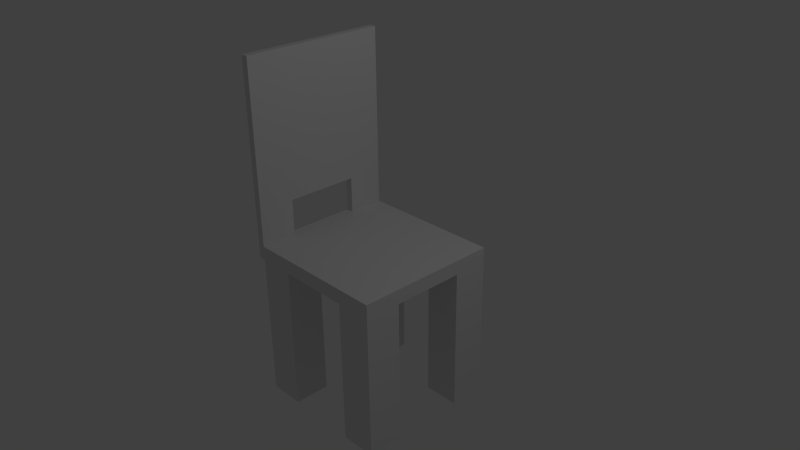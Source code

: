 # Source: QuickChair.blend  (saved by Blender 2.70.0; exported with 4.5.12 LTS)
import bpy
from mathutils import Matrix  # noqa: F401  (used for matrix-valued properties, if any)

bpy.ops.wm.read_factory_settings(use_empty=True)
scene = bpy.context.scene
scene.name = 'Scene'

# ---- collections
col_collection_1 = bpy.data.collections.new('Collection 1'); scene.collection.children.link(col_collection_1)

# ---- materials (node trees are filled in below, after node groups)
mat_material = bpy.data.materials.new('Material')
mat_material.alpha_threshold = 0.0
mat_material.use_transparent_shadow = False
mat_material.roughness = 0.5
mat_material.line_color = (0.0, 0.0, 0.0, 1.0)

# ---- material node trees

# ---- world
world_world = bpy.data.worlds.new('World'); scene.world = world_world
world_world.color = (0.05088, 0.05088, 0.05088)
world_world.use_sun_shadow = False
world_world.sun_shadow_jitter_overblur = 0.0
world_world.cycles.sampling_method = 'MANUAL'
world_world.cycles.sample_map_resolution = 256

# ---- cameras
cam_camera = bpy.data.cameras.new('Camera')
cam_camera.clip_end = 100.0
cam_camera.lens = 35.0
cam_camera.sensor_width = 32.0
cam_camera.sensor_height = 18.0
cam_camera.ortho_scale = 7.314
cam_camera.dof.focus_distance = 0.0
cam_camera.dof.aperture_fstop = 128.0

# ---- lights
light_lamp = bpy.data.lights.new('Lamp', 'POINT')
light_lamp.transmission_factor = 0.0
light_lamp.cutoff_distance = 30.0
light_lamp.energy = 100.0
light_lamp.shadow_buffer_clip_start = 1.001
light_lamp.shadow_soft_size = 0.1
light_lamp.shadow_maximum_resolution = 0.006
light_lamp.use_absolute_resolution = True
light_lamp.cycles.use_multiple_importance_sampling = False

# ---- meshes
me_cube = bpy.data.meshes.new('Cube')
me_cube.from_pydata([(1.0, 1.0, -0.1), (1.0, -1.0, -0.1), (-1.0, -1.0, -0.1), (-1.0, 1.0, -0.1), (1.0, 1.0, 0.1), (1.0, -1.0, 0.1), (-1.0, -1.0, 0.1), (-1.0, 1.0, 0.1), (1.0, 0.0, -0.1), (1.788e-07, 1.0, -0.1), (-5.96e-08, -1.0, -0.1), (-1.0, 2.384e-07, -0.1), (1.0, -4.768e-07, 0.1), (2.384e-07, 1.0, 0.1), (-5.364e-07, -1.0, 0.1), (-1.0, 1.788e-07, 0.1), (5.96e-08, 1.192e-07, -0.1), (-1.49e-07, -1.788e-07, 0.1), (1.0, -0.5, -0.1), (-0.5, 1.0, -0.1), (1.0, 1.0, 0.0), (-0.5, -1.0, -0.1), (1.0, -1.0, 0.0), (-1.0, 0.5, -0.1), (-1.0, -1.0, 0.0), (-1.0, 1.0, 0.0), (1.0, -0.5, 0.1), (-0.5, 1.0, 0.1), (-0.5, -1.0, 0.1), (-1.0, 0.5, 0.1), (1.0, 0.5, -0.1), (0.5, 1.0, -0.1), (0.5, -1.0, -0.1), (-1.0, -0.5, -0.1), (1.0, 0.5, 0.1), (0.5, 1.0, 0.1), (0.5, -1.0, 0.1), (-1.0, -0.5, 0.1), (-0.5, 1.788e-07, -0.1), (0.5, 5.96e-08, -0.1), (1.192e-07, 0.5, -0.1), (0.0, -0.5, -0.1), (-3.427e-07, -0.5, 0.1), (4.47e-08, 0.5, 0.1), (0.5, -3.278e-07, 0.1), (-0.5, 0.0, 0.1), (1.0, -2.384e-07, 0.0), (-2.98e-07, -1.0, 0.0), (-1.0, 0.5, 0.6), (2.086e-07, 1.0, 0.0), (-0.5, -0.5, -0.1), (-0.5, -0.5, 0.1), (1.0, -0.5, 0.0), (-0.5, -1.0, 0.0), (-1.0, 1.0, 0.6), (-0.5, 1.0, 0.0), (-0.5, 0.5, -0.1), (0.5, 0.5, -0.1), (0.5, -0.5, -0.1), (0.5, -0.5, 0.1), (0.5, 0.5, 0.1), (-0.5, 0.5, 0.1), (1.0, 0.5, 0.0), (0.5, -1.0, 0.0), (-1.0, -1.0, 0.6), (0.5, 1.0, 0.0), (1.0, 1.0, -2.1), (1.0, -1.0, -2.1), (-1.0, -1.0, -2.1), (-1.0, 1.0, -2.1), (1.0, -0.5, -2.1), (-0.5, 1.0, -2.1), (-0.5, -1.0, -2.1), (-1.0, 0.5, -2.1), (1.0, 0.5, -2.1), (0.5, 1.0, -2.1), (0.5, -1.0, -2.1), (-1.0, -0.5, -2.1), (-0.5, -0.5, -2.1), (-0.5, 0.5, -2.1), (0.5, 0.5, -2.1), (0.5, -0.5, -2.1), (-1.1, -1.0, -0.1), (-1.1, 1.0, -0.1), (-1.1, -1.0, 0.1), (-1.1, 1.0, 0.1), (-1.1, 2.615e-07, -0.1), (-1.1, 2.019e-07, 0.1), (-1.1, 0.5, -0.1), (-1.1, -1.0, -1.229e-07), (-1.1, 1.0, -1.229e-07), (-1.1, 0.5, 0.1), (-1.1, -0.5, -0.1), (-1.1, -0.5, 0.1), (-1.1, 2.317e-07, -1.229e-07), (-1.1, 0.5, -1.229e-07), (-1.1, -0.5, -1.229e-07), (-1.0, -0.5, 0.6), (-1.1, -1.0, 0.6), (-1.1, 1.0, 0.6), (-1.1, 0.5, 0.6), (-1.1, -0.5, 0.6), (-1.0, 0.5, 2.6), (-1.0, 1.0, 2.6), (-1.0, -1.0, 2.6), (-1.0, -0.5, 2.6), (-1.1, -1.0, 2.6), (-1.1, 1.0, 2.6), (-1.1, 0.5, 2.6), (-1.1, -0.5, 2.6), (-1.0, -0.5, 0.6), (-1.1, -0.5, 0.6), (-1.0, -0.5, 2.6), (-1.1, -0.5, 2.6)], [], [(21, 2, 68, 72), (51, 37, 6, 28), (52, 26, 5, 22), (53, 28, 6, 24), (3, 23, 88, 83), (55, 19, 3, 25), (56, 38, 11, 23), (57, 39, 16, 40), (58, 32, 10, 41), (59, 42, 14, 36), (60, 43, 17, 44), (61, 29, 15, 45), (62, 34, 12, 46), (63, 36, 14, 47), (33, 2, 82, 92), (65, 31, 9, 49), (38, 50, 33, 11), (16, 41, 50, 38), (41, 10, 21, 50), (42, 51, 28, 14), (17, 45, 51, 42), (45, 15, 37, 51), (18, 52, 22, 1), (8, 46, 52, 18), (46, 12, 26, 52), (21, 53, 24, 2), (10, 47, 53, 21), (47, 14, 28, 53), (24, 6, 84, 89), (29, 7, 54, 48), (37, 15, 87, 93), (27, 55, 25, 7), (13, 49, 55, 27), (49, 9, 19, 55), (19, 56, 79, 71), (9, 40, 56, 19), (40, 16, 38, 56), (31, 57, 40, 9), (57, 31, 75, 80), (30, 8, 39, 57), (39, 58, 41, 16), (8, 18, 58, 39), (1, 32, 76, 67), (26, 59, 36, 5), (12, 44, 59, 26), (44, 17, 42, 59), (34, 60, 44, 12), (4, 35, 60, 34), (35, 13, 43, 60), (43, 61, 45, 17), (13, 27, 61, 43), (27, 7, 29, 61), (30, 62, 46, 8), (0, 20, 62, 30), (20, 4, 34, 62), (32, 63, 47, 10), (1, 22, 63, 32), (22, 5, 36, 63), (7, 25, 90, 85), (23, 11, 86, 88), (11, 33, 92, 86), (35, 65, 49, 13), (4, 20, 65, 35), (20, 0, 31, 65), (78, 72, 68, 77), (71, 79, 73, 69), (66, 74, 80, 75), (70, 67, 76, 81), (32, 58, 81, 76), (2, 33, 77, 68), (50, 21, 72, 78), (56, 23, 73, 79), (33, 50, 78, 77), (18, 1, 67, 70), (0, 30, 74, 66), (31, 0, 66, 75), (30, 57, 80, 74), (23, 3, 69, 73), (3, 19, 71, 69), (58, 18, 70, 81), (95, 91, 85, 90), (96, 93, 87, 94), (88, 95, 90, 83), (86, 94, 95, 88), (94, 87, 91, 95), (92, 96, 94, 86), (82, 89, 96, 92), (89, 84, 93, 96), (25, 3, 83, 90), (37, 93, 101, 97), (15, 29, 91, 87), (2, 24, 89, 82), (101, 98, 106, 109), (100, 48, 110, 111), (93, 84, 98, 101), (7, 85, 99, 54), (91, 29, 48, 100), (84, 6, 64, 98), (6, 37, 97, 64), (85, 91, 100, 99), (102, 103, 107, 108), (104, 105, 109, 106), (98, 64, 104, 106), (99, 100, 108, 107), (64, 97, 105, 104), (54, 99, 107, 103), (48, 54, 103, 102), (97, 101, 109, 105), (111, 110, 112, 113), (48, 102, 112, 110), (108, 100, 111, 113), (102, 108, 113, 112)])
me_cube.materials.append(mat_material)
me_cube.use_remesh_preserve_volume = False
me_cube.use_remesh_preserve_attributes = False
me_cube.use_mirror_vertex_groups = False
me_cube.update()

# ---- objects
ob_cube = bpy.data.objects.new('Cube', me_cube)
ob_lamp = bpy.data.objects.new('Lamp', light_lamp)
ob_camera = bpy.data.objects.new('Camera', cam_camera)

# ---- transforms, parenting, visibility, modifiers, constraints
ob_cube.location = (0.0, 0.0, 0.0)
ob_cube.lock_rotations_4d = False
ob_cube.empty_display_type = 'ARROWS'
ob_cube.lineart.crease_threshold = 0.0
ob_lamp.location = (4.076, 1.005, 5.904)
ob_lamp.rotation_euler = (0.6503, 0.05522, 1.866)
ob_lamp.lock_rotations_4d = False
ob_lamp.empty_display_type = 'ARROWS'
ob_lamp.color = (0.0, 0.0, 0.0, 0.0)
ob_lamp.lineart.crease_threshold = 0.0
ob_camera.location = (7.481, -6.508, 5.344)
ob_camera.rotation_euler = (1.109, 0.01082, 0.8149)
ob_camera.lock_rotations_4d = False
ob_camera.empty_display_type = 'ARROWS'
ob_camera.color = (0.0, 0.0, 0.0, 0.0)
ob_camera.display_type = 'WIRE'
ob_camera.lineart.crease_threshold = 0.0

# ---- collection membership
col_collection_1.objects.link(ob_cube)
col_collection_1.objects.link(ob_lamp)
col_collection_1.objects.link(ob_camera)

# ---- scene / render settings (as saved in the file)
scene.camera = ob_camera
scene.frame_start = 1; scene.frame_end = 250; scene.frame_set(1)
scene.render.engine = 'BLENDER_EEVEE_NEXT'
scene.render.resolution_percentage = 50
scene.render.dither_intensity = 0.0
scene.cycles.use_denoising = False
scene.cycles.samples = 10
scene.cycles.sampling_pattern = 'TABULATED_SOBOL'
scene.cycles.light_sampling_threshold = 0.0
scene.cycles.use_adaptive_sampling = False
scene.cycles.use_light_tree = False
scene.cycles.blur_glossy = 0.0
scene.cycles.volume_bounces = 1
scene.cycles.pixel_filter_type = 'GAUSSIAN'
scene.cycles.sample_clamp_indirect = 0.0
scene.view_settings.view_transform = 'Standard'
bpy.context.view_layer.update()
